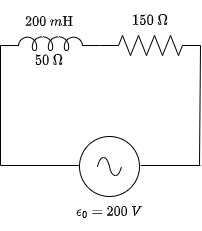

The diagram above was exported from draw.io. Its source (the exported page's mxGraphModel, read from the mxfile embedded in the PNG):
<mxGraphModel dx="1527" dy="730" grid="1" gridSize="10" guides="1" tooltips="1" connect="1" arrows="1" fold="1" page="1" pageScale="1" pageWidth="827" pageHeight="1169" math="1" shadow="0">
  <root>
    <mxCell id="0" />
    <mxCell id="1" parent="0" />
    <mxCell id="cuSPk8rI0u6Zte8mfrFf-1" value="" style="pointerEvents=1;verticalLabelPosition=bottom;shadow=0;dashed=0;align=center;html=1;verticalAlign=top;shape=mxgraph.electrical.signal_sources.source;aspect=fixed;points=[[0.5,0,0],[1,0.5,0],[0.5,1,0],[0,0.5,0]];elSignalType=ac;" parent="1" vertex="1">
      <mxGeometry x="279" y="291" width="60" height="60" as="geometry" />
    </mxCell>
    <mxCell id="cuSPk8rI0u6Zte8mfrFf-3" value="" style="endArrow=none;html=1;rounded=0;" parent="1" edge="1">
      <mxGeometry width="50" height="50" relative="1" as="geometry">
        <mxPoint x="399" y="320" as="sourcePoint" />
        <mxPoint x="400" y="200" as="targetPoint" />
      </mxGeometry>
    </mxCell>
    <mxCell id="cuSPk8rI0u6Zte8mfrFf-4" value="" style="endArrow=none;html=1;rounded=0;entryX=1;entryY=0.5;entryDx=0;entryDy=0;entryPerimeter=0;" parent="1" edge="1">
      <mxGeometry width="50" height="50" relative="1" as="geometry">
        <mxPoint x="200" y="320" as="sourcePoint" />
        <mxPoint x="200" y="200" as="targetPoint" />
      </mxGeometry>
    </mxCell>
    <mxCell id="cuSPk8rI0u6Zte8mfrFf-5" value="" style="endArrow=none;html=1;rounded=0;entryX=0;entryY=0.5;entryDx=0;entryDy=0;entryPerimeter=0;" parent="1" edge="1">
      <mxGeometry width="50" height="50" relative="1" as="geometry">
        <mxPoint x="200" y="320" as="sourcePoint" />
        <mxPoint x="279" y="320" as="targetPoint" />
      </mxGeometry>
    </mxCell>
    <mxCell id="cuSPk8rI0u6Zte8mfrFf-6" value="" style="endArrow=none;html=1;rounded=0;" parent="1" edge="1">
      <mxGeometry width="50" height="50" relative="1" as="geometry">
        <mxPoint x="340" y="320" as="sourcePoint" />
        <mxPoint x="400" y="320" as="targetPoint" />
      </mxGeometry>
    </mxCell>
    <mxCell id="cuSPk8rI0u6Zte8mfrFf-7" value="\[ 150 \ \Omega \]" style="text;strokeColor=none;align=center;fillColor=none;html=1;verticalAlign=middle;whiteSpace=wrap;rounded=0;" parent="1" vertex="1">
      <mxGeometry x="320" y="160" width="60" height="30" as="geometry" />
    </mxCell>
    <mxCell id="cuSPk8rI0u6Zte8mfrFf-8" value="\[ \epsilon_0=200 \ V \]" style="text;strokeColor=none;align=center;fillColor=none;html=1;verticalAlign=middle;whiteSpace=wrap;rounded=0;" parent="1" vertex="1">
      <mxGeometry x="279" y="351" width="60" height="30" as="geometry" />
    </mxCell>
    <mxCell id="cuSPk8rI0u6Zte8mfrFf-11" value="" style="pointerEvents=1;verticalLabelPosition=bottom;shadow=0;dashed=0;align=center;html=1;verticalAlign=top;shape=mxgraph.electrical.resistors.resistor_2;" parent="1" vertex="1">
      <mxGeometry x="300" y="190" width="100" height="20" as="geometry" />
    </mxCell>
    <mxCell id="cuSPk8rI0u6Zte8mfrFf-12" value="\[ 200 \ m \mathrm{H} \]" style="text;strokeColor=none;align=center;fillColor=none;html=1;verticalAlign=middle;whiteSpace=wrap;rounded=0;" parent="1" vertex="1">
      <mxGeometry x="219" y="161" width="60" height="30" as="geometry" />
    </mxCell>
    <mxCell id="cuSPk8rI0u6Zte8mfrFf-13" value="" style="pointerEvents=1;verticalLabelPosition=bottom;shadow=0;dashed=0;align=center;html=1;verticalAlign=top;shape=mxgraph.electrical.inductors.inductor_5;" parent="1" vertex="1">
      <mxGeometry x="200" y="191" width="100" height="14" as="geometry" />
    </mxCell>
    <mxCell id="cuSPk8rI0u6Zte8mfrFf-14" value="\[ 50 \ \Omega \]" style="text;strokeColor=none;align=center;fillColor=none;html=1;verticalAlign=middle;whiteSpace=wrap;rounded=0;" parent="1" vertex="1">
      <mxGeometry x="219" y="200" width="60" height="30" as="geometry" />
    </mxCell>
  </root>
</mxGraphModel>